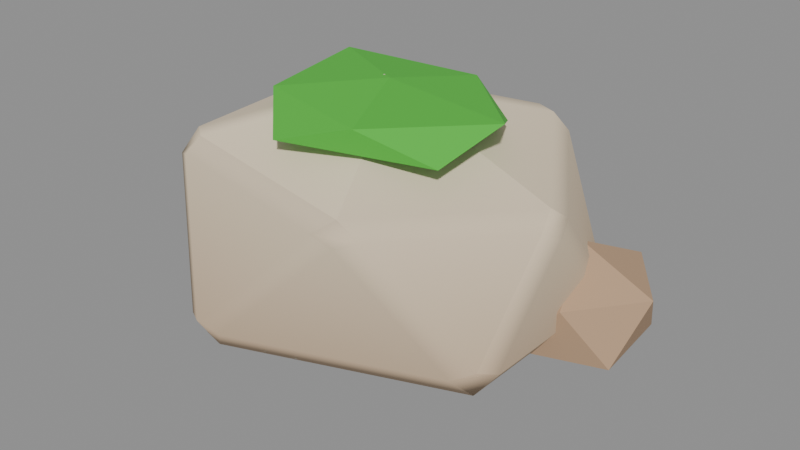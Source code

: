 # Source: ENV_Rock_A.blend  (saved by Blender 5.2.45; exported with 4.5.12 LTS)
import bpy
from mathutils import Matrix  # noqa: F401  (used for matrix-valued properties, if any)

bpy.ops.wm.read_factory_settings(use_empty=True)
scene = bpy.context.scene
scene.name = 'Scene'

# ---- collections
col_env_rock_a = bpy.data.collections.new('ENV_Rock_A'); scene.collection.children.link(col_env_rock_a)

# ---- materials (node trees are filled in below, after node groups)
mat_m_decorock = bpy.data.materials.new('M_DecoRock')
mat_m_decorock.diffuse_color = (1.0, 1.0, 1.0, 1.0)

# ---- material node trees
mat_m_decorock.use_nodes = True; mat_m_decorock.node_tree.nodes.clear()
_N = mat_m_decorock.node_tree.nodes; _L = mat_m_decorock.node_tree.links
n0 = _N.new('ShaderNodeBsdfPrincipled'); n0.name = 'Principled BSDF'; n0.location = (-200, 100)
n0.inputs[2].default_value = 0.9
n0.inputs[10].default_value = 0.005
n1 = _N.new('ShaderNodeOutputMaterial'); n1.name = 'Material Output'; n1.location = (200, 100)
n2 = _N.new('ShaderNodeVertexColor'); n2.name = 'Color Attribute'; n2.location = (0, 0)
n2.layer_name = 'Col'
_L.new(n0.outputs[0], n1.inputs[0])
_L.new(n2.outputs[0], n0.inputs[0])
n1.is_active_output = True

# ---- meshes
me_rock = bpy.data.meshes.new('Rock')
me_rock.from_pydata([(-0.03707, 0.02459, -0.6066), (0.04521, -0.02526, -0.6092), (0.6582, -0.466, -0.2461), (0.7198, -0.4023, -0.3138), (0.7717, -0.3259, -0.2428), (0.7345, -0.408, -0.2116), (-0.3431, -0.6875, -0.347), (-0.2457, -0.7135, -0.3468), (-0.2079, -0.7453, -0.2757), (-0.3219, -0.7509, -0.256), (-0.4078, -0.6993, -0.2754), (-0.8691, -0.08328, -0.2383), (-0.8976, 0.0007061, -0.2002), (-0.8674, 0.07965, -0.2359), (-0.8578, 0.0, -0.3057), (-0.373, 0.6149, -0.2393), (-0.2839, 0.6715, -0.2155), (-0.1759, 0.6727, -0.2405), (-0.269, 0.6369, -0.3098), (0.7773, 0.3292, -0.2449), (0.7265, 0.3553, -0.3163), (0.6571, 0.4205, -0.317), (0.6777, 0.4733, -0.2471), (0.7484, 0.421, -0.2151), (0.1479, -0.6057, 0.2119), (0.2536, -0.6027, 0.1838), (0.34, -0.5413, 0.2077), (0.2363, -0.5595, 0.2785), (-0.7717, -0.3257, 0.2404), (-0.7411, -0.415, 0.2094), (-0.6622, -0.4607, 0.2389), (-0.6302, -0.4043, 0.3075), (-0.7086, -0.3447, 0.3081), (-0.6818, 0.4785, 0.2519), (-0.7647, 0.4249, 0.2208), (-0.7964, 0.3409, 0.2498), (-0.7365, 0.4116, 0.3188), (0.3918, 0.6688, 0.2606), (0.31, 0.7287, 0.2434), (0.1989, 0.7271, 0.2653), (0.233, 0.6851, 0.3336), (0.3259, 0.6491, 0.3317), (0.7541, -0.07813, 0.2006), (0.791, 9.692e-05, 0.1645), (0.7624, 0.08361, 0.2046), (0.737, 0.0, 0.2697), (0.03565, -0.02404, 0.5699), (-0.04575, 0.02557, 0.5776), (0.7, 0.3, -0.4928), (0.9676, 0.1056, -0.3658), (0.5975, -0.01556, -0.3661), (0.4272, 0.3, -0.3455), (0.6203, 0.5453, -0.3403), (0.9418, 0.4757, -0.3546), (0.7889, 0.02649, -0.1493), (0.4184, 0.09544, -0.1282), (0.4294, 0.4966, -0.1329), (0.8003, 0.6086, -0.1364), (1.02, 0.3, -0.1381), (0.7, 0.3, 0.009229), (0.0, 0.0, 0.3773), (0.4515, -0.2776, 0.4263), (-0.1724, -0.449, 0.4264), (-0.589, 0.0, 0.4234), (-0.1434, 0.3734, 0.4354), (0.3822, 0.235, 0.4346), (0.1411, -0.3676, 0.5239), (-0.3814, -0.2345, 0.5253), (-0.459, 0.2822, 0.5346), (0.1402, 0.365, 0.5236), (0.5291, 0.0, 0.5309), (0.0, 0.0, 0.5809)], [], [(2, 3, 4, 5), (6, 7, 8, 9, 10), (11, 12, 13, 14), (15, 16, 17, 18), (19, 20, 21, 22, 23), (24, 25, 26, 27), (28, 29, 30, 31, 32), (33, 34, 35, 36), (37, 38, 39, 40, 41), (42, 43, 44, 45), (6, 0, 1, 7), (2, 8, 7, 3), (19, 4, 3, 20), (0, 21, 20, 1), (10, 11, 14, 6), (13, 15, 18, 14), (17, 22, 21, 18), (42, 5, 4, 43), (23, 44, 43, 19), (24, 9, 8, 25), (5, 26, 25, 2), (28, 12, 11, 29), (9, 30, 29, 10), (33, 16, 15, 34), (12, 35, 34, 13), (37, 23, 22, 38), (16, 39, 38, 17), (45, 27, 26, 42), (27, 31, 30, 24), (32, 36, 35, 28), (36, 40, 39, 33), (41, 45, 44, 37), (47, 32, 31, 46), (46, 41, 40, 47), (0, 6, 14), (1, 3, 7), (3, 1, 20), (0, 14, 18), (0, 18, 21), (4, 19, 43), (5, 42, 26), (8, 2, 25), (9, 24, 30), (11, 10, 29), (12, 28, 35), (15, 13, 34), (16, 33, 39), (22, 17, 38), (23, 37, 44), (31, 27, 46), (27, 45, 46), (36, 32, 47), (40, 36, 47), (45, 41, 46), (48, 49, 50), (49, 48, 53), (48, 50, 51), (48, 51, 52), (48, 52, 53), (49, 53, 58), (50, 49, 54), (51, 50, 55), (52, 51, 56), (53, 52, 57), (49, 58, 54), (50, 54, 55), (51, 55, 56), (52, 56, 57), (53, 57, 58), (54, 58, 59), (55, 54, 59), (56, 55, 59), (57, 56, 59), (58, 57, 59), (60, 61, 62), (61, 60, 65), (60, 62, 63), (60, 63, 64), (60, 64, 65), (61, 65, 70), (62, 61, 66), (63, 62, 67), (64, 63, 68), (65, 64, 69), (61, 70, 66), (62, 66, 67), (63, 67, 68), (64, 68, 69), (65, 69, 70), (66, 70, 71), (67, 66, 71), (68, 67, 71), (69, 68, 71), (70, 69, 71)])
_ca = me_rock.color_attributes.new('Col', 'FLOAT_COLOR', 'CORNER')
_ca.data.foreach_set('color', [0.5627, 0.4184, 0.2823, 1.0, 0.5569, 0.412, 0.277, 1.0, 0.5608, 0.4162, 0.2805, 1.0, 0.5637, 0.4194, 0.2832, 1.0, 0.5422, 0.3959, 0.2638, 1.0, 0.546, 0.4001, 0.2672, 1.0, 0.553, 0.4077, 0.2735, 1.0, 0.5518, 0.4064, 0.2724, 1.0, 0.5485, 0.4028, 0.2695, 1.0, 0.6087, 0.4536, 0.3066, 1.0, 0.6102, 0.4552, 0.308, 1.0, 0.6064, 0.4511, 0.3045, 1.0, 0.6022, 0.4465, 0.3007, 1.0, 0.5699, 0.4244, 0.2867, 1.0, 0.5708, 0.4254, 0.2875, 1.0, 0.5705, 0.4251, 0.2873, 1.0, 0.5632, 0.4171, 0.2807, 1.0, 0.5729, 0.4261, 0.2876, 1.0, 0.5657, 0.4182, 0.2811, 1.0, 0.5597, 0.4116, 0.2756, 1.0, 0.5674, 0.42, 0.2826, 1.0, 0.5728, 0.4259, 0.2875, 1.0, 0.6895, 0.5655, 0.4066, 1.0, 0.6899, 0.5659, 0.407, 1.0, 0.6888, 0.5648, 0.406, 1.0, 0.712, 0.5901, 0.4269, 1.0, 0.7373, 0.6074, 0.4379, 1.0, 0.7365, 0.6065, 0.4371, 1.0, 0.7377, 0.6078, 0.4382, 1.0, 0.7523, 0.6237, 0.4514, 1.0, 0.7577, 0.6297, 0.4563, 1.0, 0.7535, 0.6213, 0.4481, 1.0, 0.7542, 0.6221, 0.4489, 1.0, 0.7544, 0.6224, 0.449, 1.0, 0.7787, 0.6489, 0.471, 1.0, 0.7754, 0.6433, 0.4657, 1.0, 0.7814, 0.6466, 0.4674, 1.0, 0.791, 0.6566, 0.4755, 1.0, 0.7955, 0.6665, 0.4853, 1.0, 0.7901, 0.6618, 0.4818, 1.0, 0.7349, 0.6024, 0.433, 1.0, 0.7302, 0.5973, 0.4287, 1.0, 0.7351, 0.6025, 0.4331, 1.0, 0.7572, 0.6267, 0.453, 1.0, 0.5422, 0.3959, 0.2638, 1.0, 0.4529, 0.2983, 0.1831, 1.0, 0.4595, 0.3054, 0.189, 1.0, 0.546, 0.4001, 0.2672, 1.0, 0.5627, 0.4184, 0.2823, 1.0, 0.553, 0.4077, 0.2735, 1.0, 0.546, 0.4001, 0.2672, 1.0, 0.5569, 0.412, 0.277, 1.0, 0.5922, 0.4463, 0.304, 1.0, 0.593, 0.4471, 0.3047, 1.0, 0.5665, 0.4191, 0.2818, 1.0, 0.5657, 0.4182, 0.2811, 1.0, 0.4611, 0.3054, 0.1884, 1.0, 0.5608, 0.4145, 0.2785, 1.0, 0.5657, 0.4182, 0.2811, 1.0, 0.4674, 0.3107, 0.1922, 1.0, 0.5955, 0.4392, 0.2947, 1.0, 0.6087, 0.4536, 0.3066, 1.0, 0.6022, 0.4465, 0.3007, 1.0, 0.5875, 0.4304, 0.2874, 1.0, 0.5993, 0.4527, 0.3088, 1.0, 0.5981, 0.4514, 0.3078, 1.0, 0.5594, 0.4143, 0.2788, 1.0, 0.5608, 0.4158, 0.2801, 1.0, 0.5705, 0.4251, 0.2873, 1.0, 0.5683, 0.4227, 0.2853, 1.0, 0.5608, 0.4145, 0.2785, 1.0, 0.5632, 0.4171, 0.2807, 1.0, 0.7349, 0.6024, 0.433, 1.0, 0.5961, 0.4505, 0.3075, 1.0, 0.593, 0.4471, 0.3047, 1.0, 0.7302, 0.5973, 0.4287, 1.0, 0.6124, 0.465, 0.3183, 1.0, 0.7562, 0.6223, 0.4483, 1.0, 0.7302, 0.5973, 0.4287, 1.0, 0.5922, 0.4463, 0.304, 1.0, 0.7128, 0.5872, 0.4233, 1.0, 0.5621, 0.4224, 0.2872, 1.0, 0.5449, 0.4073, 0.2759, 1.0, 0.6899, 0.5659, 0.407, 1.0, 0.5565, 0.4229, 0.2897, 1.0, 0.6868, 0.5655, 0.4075, 1.0, 0.6899, 0.5659, 0.407, 1.0, 0.5542, 0.4175, 0.2844, 1.0, 0.7373, 0.6074, 0.4379, 1.0, 0.5906, 0.4469, 0.3053, 1.0, 0.5874, 0.4434, 0.3024, 1.0, 0.7365, 0.6065, 0.4371, 1.0, 0.5729, 0.4275, 0.2893, 1.0, 0.7377, 0.6078, 0.4382, 1.0, 0.7365, 0.6065, 0.4371, 1.0, 0.575, 0.4299, 0.2912, 1.0, 0.7863, 0.6515, 0.4713, 1.0, 0.6233, 0.4732, 0.324, 1.0, 0.5981, 0.4514, 0.3078, 1.0, 0.7542, 0.6221, 0.4489, 1.0, 0.6018, 0.4554, 0.3111, 1.0, 0.7544, 0.6224, 0.449, 1.0, 0.7542, 0.6221, 0.4489, 1.0, 0.5993, 0.4527, 0.3088, 1.0, 0.7754, 0.6433, 0.4657, 1.0, 0.6124, 0.465, 0.3183, 1.0, 0.6107, 0.46, 0.3132, 1.0, 0.7814, 0.6466, 0.4674, 1.0, 0.6233, 0.4732, 0.324, 1.0, 0.791, 0.6566, 0.4755, 1.0, 0.7814, 0.6466, 0.4674, 1.0, 0.613, 0.4625, 0.3153, 1.0, 0.6998, 0.5813, 0.4211, 1.0, 0.7025, 0.5842, 0.4235, 1.0, 0.6868, 0.5655, 0.4075, 1.0, 0.6846, 0.563, 0.4055, 1.0, 0.7265, 0.6022, 0.4357, 1.0, 0.7358, 0.6124, 0.4441, 1.0, 0.7215, 0.5967, 0.4311, 1.0, 0.7128, 0.5872, 0.4233, 1.0, 0.7115, 0.5926, 0.4299, 1.0, 0.7148, 0.5962, 0.4329, 1.0, 0.6995, 0.5794, 0.419, 1.0, 0.6966, 0.5762, 0.4164, 1.0, 0.7904, 0.661, 0.4807, 1.0, 0.7955, 0.6665, 0.4853, 1.0, 0.791, 0.6566, 0.4755, 1.0, 0.7863, 0.6515, 0.4713, 1.0, 0.7901, 0.6618, 0.4818, 1.0, 0.7691, 0.6388, 0.4628, 1.0, 0.7562, 0.6223, 0.4483, 1.0, 0.7754, 0.6433, 0.4657, 1.0, 0.9212, 0.7941, 0.5875, 1.0, 0.825, 0.6889, 0.5006, 1.0, 0.8269, 0.6904, 0.5017, 1.0, 0.9243, 0.797, 0.5897, 1.0, 0.8744, 0.7541, 0.558, 1.0, 0.7901, 0.6618, 0.4818, 1.0, 0.7955, 0.6665, 0.4853, 1.0, 0.8786, 0.7574, 0.5603, 1.0, 0.4912, 0.3251, 0.2004, 1.0, 0.5875, 0.4304, 0.2874, 1.0, 0.6022, 0.4465, 0.3007, 1.0, 0.4595, 0.3054, 0.189, 1.0, 0.5569, 0.412, 0.277, 1.0, 0.546, 0.4001, 0.2672, 1.0, 0.5665, 0.4191, 0.2818, 1.0, 0.4674, 0.3107, 0.1922, 1.0, 0.5657, 0.4182, 0.2811, 1.0, 0.4613, 0.307, 0.1901, 1.0, 0.5608, 0.4158, 0.2801, 1.0, 0.5594, 0.4143, 0.2788, 1.0, 0.4611, 0.3054, 0.1884, 1.0, 0.5632, 0.4171, 0.2807, 1.0, 0.5608, 0.4145, 0.2785, 1.0, 0.593, 0.4471, 0.3047, 1.0, 0.5922, 0.4463, 0.304, 1.0, 0.7302, 0.5973, 0.4287, 1.0, 0.5565, 0.4229, 0.2897, 1.0, 0.6846, 0.563, 0.4055, 1.0, 0.6868, 0.5655, 0.4075, 1.0, 0.5449, 0.4073, 0.2759, 1.0, 0.5542, 0.4175, 0.2844, 1.0, 0.6899, 0.5659, 0.407, 1.0, 0.5621, 0.4224, 0.2872, 1.0, 0.7128, 0.5872, 0.4233, 1.0, 0.7215, 0.5967, 0.4311, 1.0, 0.5874, 0.4434, 0.3024, 1.0, 0.575, 0.4299, 0.2912, 1.0, 0.7365, 0.6065, 0.4371, 1.0, 0.5597, 0.4265, 0.2928, 1.0, 0.6966, 0.5762, 0.4164, 1.0, 0.6995, 0.5794, 0.419, 1.0, 0.5981, 0.4514, 0.3078, 1.0, 0.5993, 0.4527, 0.3088, 1.0, 0.7542, 0.6221, 0.4489, 1.0, 0.6233, 0.4732, 0.324, 1.0, 0.7863, 0.6515, 0.4713, 1.0, 0.791, 0.6566, 0.4755, 1.0, 0.6107, 0.46, 0.3132, 1.0, 0.613, 0.4625, 0.3153, 1.0, 0.7814, 0.6466, 0.4674, 1.0, 0.6124, 0.465, 0.3183, 1.0, 0.7754, 0.6433, 0.4657, 1.0, 0.7562, 0.6223, 0.4483, 1.0, 0.8269, 0.6904, 0.5017, 1.0, 0.8165, 0.6791, 0.4923, 1.0, 0.9243, 0.797, 0.5897, 1.0, 0.7025, 0.5842, 0.4235, 1.0, 0.6998, 0.5813, 0.4211, 1.0, 0.7922, 0.6824, 0.5046, 1.0, 0.8288, 0.6931, 0.504, 1.0, 0.825, 0.6889, 0.5006, 1.0, 0.9212, 0.7941, 0.5875, 1.0, 0.7955, 0.6665, 0.4853, 1.0, 0.7904, 0.661, 0.4807, 1.0, 0.8786, 0.7574, 0.5603, 1.0, 0.7691, 0.6388, 0.4628, 1.0, 0.7901, 0.6618, 0.4818, 1.0, 0.8744, 0.7541, 0.558, 1.0, 0.4546, 0.2993, 0.1837, 1.0, 0.4546, 0.2993, 0.1837, 1.0, 0.4546, 0.2993, 0.1837, 1.0, 0.4679, 0.3081, 0.1891, 1.0, 0.4679, 0.3081, 0.1891, 1.0, 0.4679, 0.3081, 0.1891, 1.0, 0.4686, 0.3085, 0.1894, 1.0, 0.4686, 0.3085, 0.1894, 1.0, 0.4686, 0.3085, 0.1894, 1.0, 0.4303, 0.2834, 0.1739, 1.0, 0.4303, 0.2834, 0.1739, 1.0, 0.4303, 0.2834, 0.1739, 1.0, 0.4207, 0.277, 0.17, 1.0, 0.4207, 0.277, 0.17, 1.0, 0.4207, 0.277, 0.17, 1.0, 0.4473, 0.2945, 0.1808, 1.0, 0.4473, 0.2945, 0.1808, 1.0, 0.4473, 0.2945, 0.1808, 1.0, 0.4399, 0.2897, 0.1778, 1.0, 0.4399, 0.2897, 0.1778, 1.0, 0.4399, 0.2897, 0.1778, 1.0, 0.4791, 0.3155, 0.1936, 1.0, 0.4791, 0.3155, 0.1936, 1.0, 0.4791, 0.3155, 0.1936, 1.0, 0.4703, 0.3097, 0.1901, 1.0, 0.4703, 0.3097, 0.1901, 1.0, 0.4703, 0.3097, 0.1901, 1.0, 0.4638, 0.3054, 0.1875, 1.0, 0.4638, 0.3054, 0.1875, 1.0, 0.4638, 0.3054, 0.1875, 1.0, 0.4607, 0.3033, 0.1862, 1.0, 0.4607, 0.3033, 0.1862, 1.0, 0.4607, 0.3033, 0.1862, 1.0, 0.4682, 0.3083, 0.1892, 1.0, 0.4682, 0.3083, 0.1892, 1.0, 0.4682, 0.3083, 0.1892, 1.0, 0.4305, 0.2835, 0.174, 1.0, 0.4305, 0.2835, 0.174, 1.0, 0.4305, 0.2835, 0.174, 1.0, 0.452, 0.2977, 0.1827, 1.0, 0.452, 0.2977, 0.1827, 1.0, 0.452, 0.2977, 0.1827, 1.0, 0.4317, 0.2843, 0.1745, 1.0, 0.4317, 0.2843, 0.1745, 1.0, 0.4317, 0.2843, 0.1745, 1.0, 0.4861, 0.3201, 0.1965, 1.0, 0.4861, 0.3201, 0.1965, 1.0, 0.4861, 0.3201, 0.1965, 1.0, 0.4242, 0.2793, 0.1715, 1.0, 0.4242, 0.2793, 0.1715, 1.0, 0.4242, 0.2793, 0.1715, 1.0, 0.4797, 0.3159, 0.1939, 1.0, 0.4797, 0.3159, 0.1939, 1.0, 0.4797, 0.3159, 0.1939, 1.0, 0.4253, 0.2801, 0.1719, 1.0, 0.4253, 0.2801, 0.1719, 1.0, 0.4253, 0.2801, 0.1719, 1.0, 0.4701, 0.3095, 0.19, 1.0, 0.4701, 0.3095, 0.19, 1.0, 0.4701, 0.3095, 0.19, 1.0, 0.07526, 0.4991, 0.04406, 1.0, 0.07526, 0.4991, 0.04406, 1.0, 0.07526, 0.4991, 0.04406, 1.0, 0.07451, 0.4942, 0.04362, 1.0, 0.07451, 0.4942, 0.04362, 1.0, 0.07451, 0.4942, 0.04362, 1.0, 0.07158, 0.4748, 0.04191, 1.0, 0.07158, 0.4748, 0.04191, 1.0, 0.07158, 0.4748, 0.04191, 1.0, 0.07018, 0.4655, 0.04109, 1.0, 0.07018, 0.4655, 0.04109, 1.0, 0.07018, 0.4655, 0.04109, 1.0, 0.07237, 0.48, 0.04237, 1.0, 0.07237, 0.48, 0.04237, 1.0, 0.07237, 0.48, 0.04237, 1.0, 0.07145, 0.4739, 0.04183, 1.0, 0.07145, 0.4739, 0.04183, 1.0, 0.07145, 0.4739, 0.04183, 1.0, 0.07473, 0.4956, 0.04375, 1.0, 0.07473, 0.4956, 0.04375, 1.0, 0.07473, 0.4956, 0.04375, 1.0, 0.07057, 0.468, 0.04131, 1.0, 0.07057, 0.468, 0.04131, 1.0, 0.07057, 0.468, 0.04131, 1.0, 0.07207, 0.478, 0.04219, 1.0, 0.07207, 0.478, 0.04219, 1.0, 0.07207, 0.478, 0.04219, 1.0, 0.07299, 0.4841, 0.04273, 1.0, 0.07299, 0.4841, 0.04273, 1.0, 0.07299, 0.4841, 0.04273, 1.0, 0.07581, 0.5028, 0.04438, 1.0, 0.07581, 0.5028, 0.04438, 1.0, 0.07581, 0.5028, 0.04438, 1.0, 0.07231, 0.4796, 0.04234, 1.0, 0.07231, 0.4796, 0.04234, 1.0, 0.07231, 0.4796, 0.04234, 1.0, 0.07038, 0.4668, 0.0412, 1.0, 0.07038, 0.4668, 0.0412, 1.0, 0.07038, 0.4668, 0.0412, 1.0, 0.07449, 0.494, 0.04361, 1.0, 0.07449, 0.494, 0.04361, 1.0, 0.07449, 0.494, 0.04361, 1.0, 0.0733, 0.4861, 0.04291, 1.0, 0.0733, 0.4861, 0.04291, 1.0, 0.0733, 0.4861, 0.04291, 1.0, 0.07011, 0.465, 0.04104, 1.0, 0.07011, 0.465, 0.04104, 1.0, 0.07011, 0.465, 0.04104, 1.0, 0.07583, 0.5029, 0.04439, 1.0, 0.07583, 0.5029, 0.04439, 1.0, 0.07583, 0.5029, 0.04439, 1.0, 0.07646, 0.5071, 0.04476, 1.0, 0.07646, 0.5071, 0.04476, 1.0, 0.07646, 0.5071, 0.04476, 1.0, 0.07496, 0.4972, 0.04389, 1.0, 0.07496, 0.4972, 0.04389, 1.0, 0.07496, 0.4972, 0.04389, 1.0, 0.07576, 0.5025, 0.04435, 1.0, 0.07576, 0.5025, 0.04435, 1.0, 0.07576, 0.5025, 0.04435, 1.0])
me_rock.materials.append(mat_m_decorock)
me_rock.update()
me_rock.normals_split_custom_set([tuple(v) for v in zip(*[iter([0.3073, -0.9515, -0.01332, 0.3981, -0.006547, -0.9173, 0.9991, -0.008769, -0.04051, 0.6716, -0.5937, 0.4433, -0.3327, -0.1935, -0.923, 0.1631, -0.4109, -0.897, 0.3074, -0.9515, -0.01328, -0.1458, -0.8939, 0.4239, -0.7896, -0.5789, -0.2033, -0.7896, -0.579, -0.2033, -0.9681, -0.03936, 0.2475, -0.695, 0.64, -0.3276, -0.3327, -0.1935, -0.923, -0.695, 0.64, -0.3276, -0.2704, 0.9491, 0.1616, 0.2131, 0.9229, -0.3208, -0.336, 0.3047, -0.8912, 0.9991, -0.008776, -0.04045, 0.3981, -0.006538, -0.9173, 0.1017, 0.4649, -0.8795, 0.2131, 0.9229, -0.3208, 0.8046, 0.4756, 0.3554, -0.1458, -0.8939, 0.424, 0.3073, -0.9515, -0.01328, 0.6716, -0.5937, 0.4433, -0.05956, -0.4943, 0.8673, -0.9681, -0.03931, 0.2475, -0.7896, -0.579, -0.2033, -0.1458, -0.8939, 0.424, -0.05951, -0.4943, 0.8673, -0.3637, -0.02656, 0.9311, -0.2703, 0.9491, 0.1616, -0.695, 0.64, -0.3276, -0.9681, -0.03939, 0.2476, -0.124, 0.3899, 0.9125, 0.8046, 0.4756, 0.3555, 0.2131, 0.9228, -0.3209, -0.2704, 0.9491, 0.1616, -0.1239, 0.3899, 0.9125, 0.3841, 0.1562, 0.91, 0.6716, -0.5938, 0.4432, 0.9991, -0.008808, -0.04051, 0.8046, 0.4757, 0.3555, 0.3812, -0.3276, 0.8645, -0.3327, -0.1935, -0.923, -0.3327, -0.1936, -0.923, 0.1631, -0.4109, -0.897, 0.1631, -0.4109, -0.897, 0.3073, -0.9515, -0.01327, 0.3073, -0.9515, -0.01331, 0.1632, -0.4109, -0.897, 0.1631, -0.4109, -0.897, 0.9991, -0.008753, -0.04051, 0.9991, -0.008836, -0.04052, 0.3981, -0.006433, -0.9173, 0.3981, -0.006451, -0.9173, 0.1018, 0.4648, -0.8795, 0.1018, 0.4648, -0.8795, 0.3981, -0.006416, -0.9173, 0.3981, -0.006406, -0.9173, -0.7896, -0.579, -0.2033, -0.7896, -0.579, -0.2033, -0.3327, -0.1935, -0.923, -0.3327, -0.1936, -0.923, -0.695, 0.64, -0.3276, -0.695, 0.64, -0.3276, -0.336, 0.3047, -0.8912, -0.336, 0.3047, -0.8912, 0.2131, 0.9229, -0.3208, 0.2131, 0.9228, -0.3209, 0.1018, 0.4649, -0.8795, 0.1018, 0.4649, -0.8795, 0.6716, -0.5937, 0.4433, 0.6716, -0.5937, 0.4432, 0.9991, -0.008803, -0.04051, 0.9991, -0.008803, -0.04051, 0.8046, 0.4756, 0.3554, 0.8046, 0.4757, 0.3554, 0.9991, -0.008781, -0.04049, 0.9991, -0.008779, -0.04049, -0.1458, -0.8939, 0.4239, -0.1458, -0.8939, 0.4239, 0.3073, -0.9515, -0.01326, 0.3073, -0.9515, -0.01325, 0.6716, -0.5938, 0.4432, 0.6716, -0.5938, 0.4432, 0.3074, -0.9515, -0.01325, 0.3074, -0.9515, -0.01325, -0.9681, -0.0394, 0.2475, -0.9681, -0.03937, 0.2474, -0.7896, -0.5789, -0.2033, -0.7896, -0.579, -0.2032, -0.1458, -0.8939, 0.4239, -0.1458, -0.8939, 0.4239, -0.7896, -0.579, -0.2033, -0.7896, -0.579, -0.2033, -0.2704, 0.9491, 0.1616, -0.2704, 0.9491, 0.1616, -0.695, 0.64, -0.3276, -0.6951, 0.64, -0.3275, -0.9681, -0.03934, 0.2475, -0.9681, -0.03934, 0.2475, -0.6951, 0.64, -0.3276, -0.6951, 0.64, -0.3276, 0.8046, 0.4757, 0.3555, 0.8046, 0.4756, 0.3554, 0.2131, 0.9229, -0.3208, 0.2131, 0.9229, -0.3208, -0.2703, 0.9491, 0.1616, -0.2703, 0.9491, 0.1616, 0.2131, 0.9229, -0.3208, 0.213, 0.9229, -0.3208, 0.3813, -0.3276, 0.8645, 0.3813, -0.3276, 0.8645, 0.6716, -0.5937, 0.4433, 0.6716, -0.5937, 0.4433, -0.05956, -0.4943, 0.8672, -0.05951, -0.4943, 0.8672, -0.1458, -0.8939, 0.424, -0.1458, -0.8938, 0.424, -0.3637, -0.02659, 0.9311, -0.3637, -0.0266, 0.9311, -0.9681, -0.03935, 0.2475, -0.9681, -0.03932, 0.2475, -0.124, 0.3899, 0.9125, -0.1239, 0.3899, 0.9125, -0.2703, 0.9491, 0.1617, -0.2703, 0.9491, 0.1617, 0.3842, 0.1562, 0.9099, 0.3842, 0.1562, 0.9099, 0.8046, 0.4757, 0.3555, 0.8046, 0.4756, 0.3555, -0.3637, -0.02663, 0.9311, -0.3637, -0.02667, 0.9311, -0.05957, -0.4943, 0.8673, -0.05956, -0.4942, 0.8673, 0.3841, 0.1563, 0.91, 0.3841, 0.1563, 0.91, -0.1239, 0.3899, 0.9125, -0.1239, 0.3899, 0.9125, -0.3327, -0.1935, -0.923, -0.3327, -0.1935, -0.923, -0.3327, -0.1935, -0.923, 0.1632, -0.4109, -0.897, 0.1632, -0.4109, -0.897, 0.1632, -0.4109, -0.897, 0.3981, -0.006472, -0.9173, 0.3981, -0.006472, -0.9173, 0.3981, -0.006472, -0.9173, -0.336, 0.3047, -0.8912, -0.336, 0.3047, -0.8912, -0.336, 0.3047, -0.8912, 0.1018, 0.4649, -0.8795, 0.1018, 0.4649, -0.8795, 0.1018, 0.4649, -0.8795, 0.9991, -0.00879, -0.04052, 0.9991, -0.00879, -0.04052, 0.9991, -0.00879, -0.04052, 0.6716, -0.5937, 0.4432, 0.6716, -0.5937, 0.4432, 0.6716, -0.5937, 0.4432, 0.3073, -0.9515, -0.01329, 0.3073, -0.9515, -0.01329, 0.3073, -0.9515, -0.01329, -0.1458, -0.8939, 0.4239, -0.1458, -0.8939, 0.4239, -0.1458, -0.8939, 0.4239, -0.7896, -0.579, -0.2033, -0.7896, -0.579, -0.2033, -0.7896, -0.579, -0.2033, -0.9681, -0.03936, 0.2475, -0.9681, -0.03936, 0.2475, -0.9681, -0.03936, 0.2475, -0.695, 0.64, -0.3276, -0.695, 0.64, -0.3276, -0.695, 0.64, -0.3276, -0.2704, 0.9491, 0.1616, -0.2704, 0.9491, 0.1616, -0.2704, 0.9491, 0.1616, 0.2131, 0.9229, -0.3208, 0.2131, 0.9229, -0.3208, 0.2131, 0.9229, -0.3208, 0.8046, 0.4757, 0.3554, 0.8046, 0.4757, 0.3554, 0.8046, 0.4757, 0.3554, -0.05953, -0.4943, 0.8673, -0.05953, -0.4943, 0.8673, -0.05953, -0.4943, 0.8673, 0.3813, -0.3276, 0.8645, 0.3813, -0.3276, 0.8645, 0.3813, -0.3276, 0.8645, -0.3637, -0.0266, 0.9311, -0.3637, -0.0266, 0.9311, -0.3637, -0.0266, 0.9311, -0.1239, 0.3899, 0.9125, -0.1239, 0.3899, 0.9125, -0.1239, 0.3899, 0.9125, 0.3841, 0.1562, 0.91, 0.3841, 0.1562, 0.91, 0.3841, 0.1562, 0.91, 0.1338, -0.4062, -0.9039, 0.1338, -0.4062, -0.9039, 0.1338, -0.4062, -0.9039, 0.4625, 0.05886, -0.8847, 0.4625, 0.05886, -0.8847, 0.4625, 0.05886, -0.8847, -0.466, -0.1949, -0.863, -0.466, -0.1949, -0.863, -0.466, -0.1949, -0.863, -0.4423, 0.3654, -0.8191, -0.4423, 0.3654, -0.8191, -0.4423, 0.3654, -0.8191, 0.0807, 0.545, -0.8345, 0.0807, 0.545, -0.8345, 0.0807, 0.545, -0.8345, 0.9563, 0.07511, -0.2826, 0.9563, 0.07511, -0.2826, 0.9563, 0.07511, -0.2826, 0.3098, -0.9465, -0.08993, 0.3098, -0.9465, -0.08993, 0.3098, -0.9465, -0.08993, -0.8104, -0.4098, -0.4186, -0.8104, -0.4098, -0.4186, -0.8104, -0.4098, -0.4186, -0.6772, 0.5435, -0.496, -0.6772, 0.5435, -0.496, -0.6772, 0.5435, -0.496, 0.1729, 0.887, -0.4281, 0.1729, 0.887, -0.4281, 0.1729, 0.887, -0.4281, 0.7058, -0.6102, 0.36, 0.7058, -0.6102, 0.36, 0.7058, -0.6102, 0.36, -0.1558, -0.9349, 0.3189, -0.1558, -0.9349, 0.3189, -0.1558, -0.9349, 0.3189, -0.9995, 0.02703, -0.01497, -0.9995, 0.02703, -0.01497, -0.9995, 0.02703, -0.01497, -0.2891, 0.9564, -0.04174, -0.2891, 0.9564, -0.04174, -0.2891, 0.9564, -0.04174, 0.8031, 0.5699, 0.174, 0.8031, 0.5699, 0.174, 0.8031, 0.5699, 0.174, 0.39, -0.3637, 0.8459, 0.39, -0.3637, 0.8459, 0.39, -0.3637, 0.8459, -0.04637, -0.5123, 0.8576, -0.04637, -0.5123, 0.8576, -0.04637, -0.5123, 0.8576, -0.4518, 0.0228, 0.8918, -0.4518, 0.0228, 0.8918, -0.4518, 0.0228, 0.8918, -0.1297, 0.4574, 0.8797, -0.1297, 0.4574, 0.8797, -0.1297, 0.4574, 0.8797, 0.4019, 0.2808, 0.8716, 0.4019, 0.2808, 0.8716, 0.4019, 0.2808, 0.8716, 0.03327, -0.1213, -0.9921, 0.03327, -0.1213, -0.9921, 0.03327, -0.1213, -0.9921, 0.1282, 0.03325, -0.9912, 0.1282, 0.03325, -0.9912, 0.1282, 0.03325, -0.9912, -0.07778, -0.07881, -0.9939, -0.07778, -0.07881, -0.9939, -0.07778, -0.07881, -0.9939, -0.07742, 0.1242, -0.9892, -0.07742, 0.1242, -0.9892, -0.07742, 0.1242, -0.9892, 0.04321, 0.1698, -0.9845, 0.04321, 0.1698, -0.9845, 0.04321, 0.1698, -0.9845, 0.6528, 0.1003, -0.7509, 0.6528, 0.1003, -0.7509, 0.6528, 0.1003, -0.7509, 0.2646, -0.9632, -0.04676, 0.2646, -0.9632, -0.04676, 0.2646, -0.9632, -0.04676, -0.7308, -0.6787, -0.07265, -0.7308, -0.6787, -0.07265, -0.7308, -0.6787, -0.07265, -0.3869, 0.4869, -0.7831, -0.3869, 0.4869, -0.7831, -0.3869, 0.4869, -0.7831, 0.2056, 0.7839, -0.5858, 0.2056, 0.7839, -0.5858, 0.2056, 0.7839, -0.5858, 0.3805, -0.4172, 0.8253, 0.3805, -0.4172, 0.8253, 0.3805, -0.4172, 0.8253, -0.1293, -0.5166, 0.8464, -0.1293, -0.5166, 0.8464, -0.1293, -0.5166, 0.8464, -0.522, -0.09347, 0.8478, -0.522, -0.09347, 0.8478, -0.522, -0.09347, 0.8478, -0.1142, 0.885, 0.4513, -0.1142, 0.885, 0.4513, -0.1142, 0.885, 0.4513, 0.5376, 0.5849, 0.6073, 0.5376, 0.5849, 0.6073, 0.5376, 0.5849, 0.6073, 0.09349, -0.1174, 0.9887, 0.09349, -0.1174, 0.9887, 0.09349, -0.1174, 0.9887, -0.04016, -0.1681, 0.9849, -0.04016, -0.1681, 0.9849, -0.04016, -0.1681, 0.9849, -0.1224, -0.03606, 0.9918, -0.1224, -0.03606, 0.9918, -0.1224, -0.03606, 0.9918, -0.003605, 0.1564, 0.9877, -0.003605, 0.1564, 0.9877, -0.003605, 0.1564, 0.9877, 0.09347, 0.1193, 0.9885, 0.09347, 0.1193, 0.9885, 0.09347, 0.1193, 0.9885])] * 3)])

# ---- objects
ob_rock = bpy.data.objects.new('Rock', me_rock)

# ---- transforms, parenting, visibility, modifiers, constraints
ob_rock.location = (0.0, 0.0, 0.45)

# ---- collection membership
col_env_rock_a.objects.link(ob_rock)

# ---- scene / render settings (as saved in the file)
scene.frame_start = 1; scene.frame_end = 250; scene.frame_set(1)
scene.render.engine = 'BLENDER_EEVEE_NEXT'
scene.render.fps = 30
scene.render.bake_bias = 0.0
scene.render.bake_samples = 0
scene.render.compositor_device = 'GPU'
scene.eevee.use_volume_custom_range = False
scene.eevee.fast_gi_thickness_near = 0.1
scene.eevee.fast_gi_thickness_far = 0.0
scene.eevee.ray_tracing_options.screen_trace_thickness = 0.1
bpy.context.view_layer.update()

# ---- added for rendering (the .blend has no active camera and no usable light): camera, sun + grey world if the file has none
cam_auto = bpy.data.cameras.new('AutoCamera')
cam_auto.lens = 50.0
cam_auto.sensor_width = 36.0
cam_auto.clip_end = 1000.0
ob_auto_camera = bpy.data.objects.new('AutoCamera', cam_auto)
scene.collection.objects.link(ob_auto_camera)
ob_auto_camera.location = (2.55763, -3.00709, 2.43316)
ob_auto_camera.rotation_euler = (1.09748, -7.21219e-08, 0.694738)
scene.camera = ob_auto_camera
light_auto_sun = bpy.data.lights.new('AutoSun', 'SUN')
light_auto_sun.energy = 3.0
light_auto_sun.angle = 0.0523599
ob_auto_sun = bpy.data.objects.new('AutoSun', light_auto_sun)
scene.collection.objects.link(ob_auto_sun)
ob_auto_sun.rotation_euler = (0.872665, 0.174533, 0.523599)
if scene.world is None:
    world_auto = bpy.data.worlds.new('AutoWorld')
    world_auto.color = (0.3, 0.3, 0.3)
    scene.world = world_auto
bpy.context.view_layer.update()
